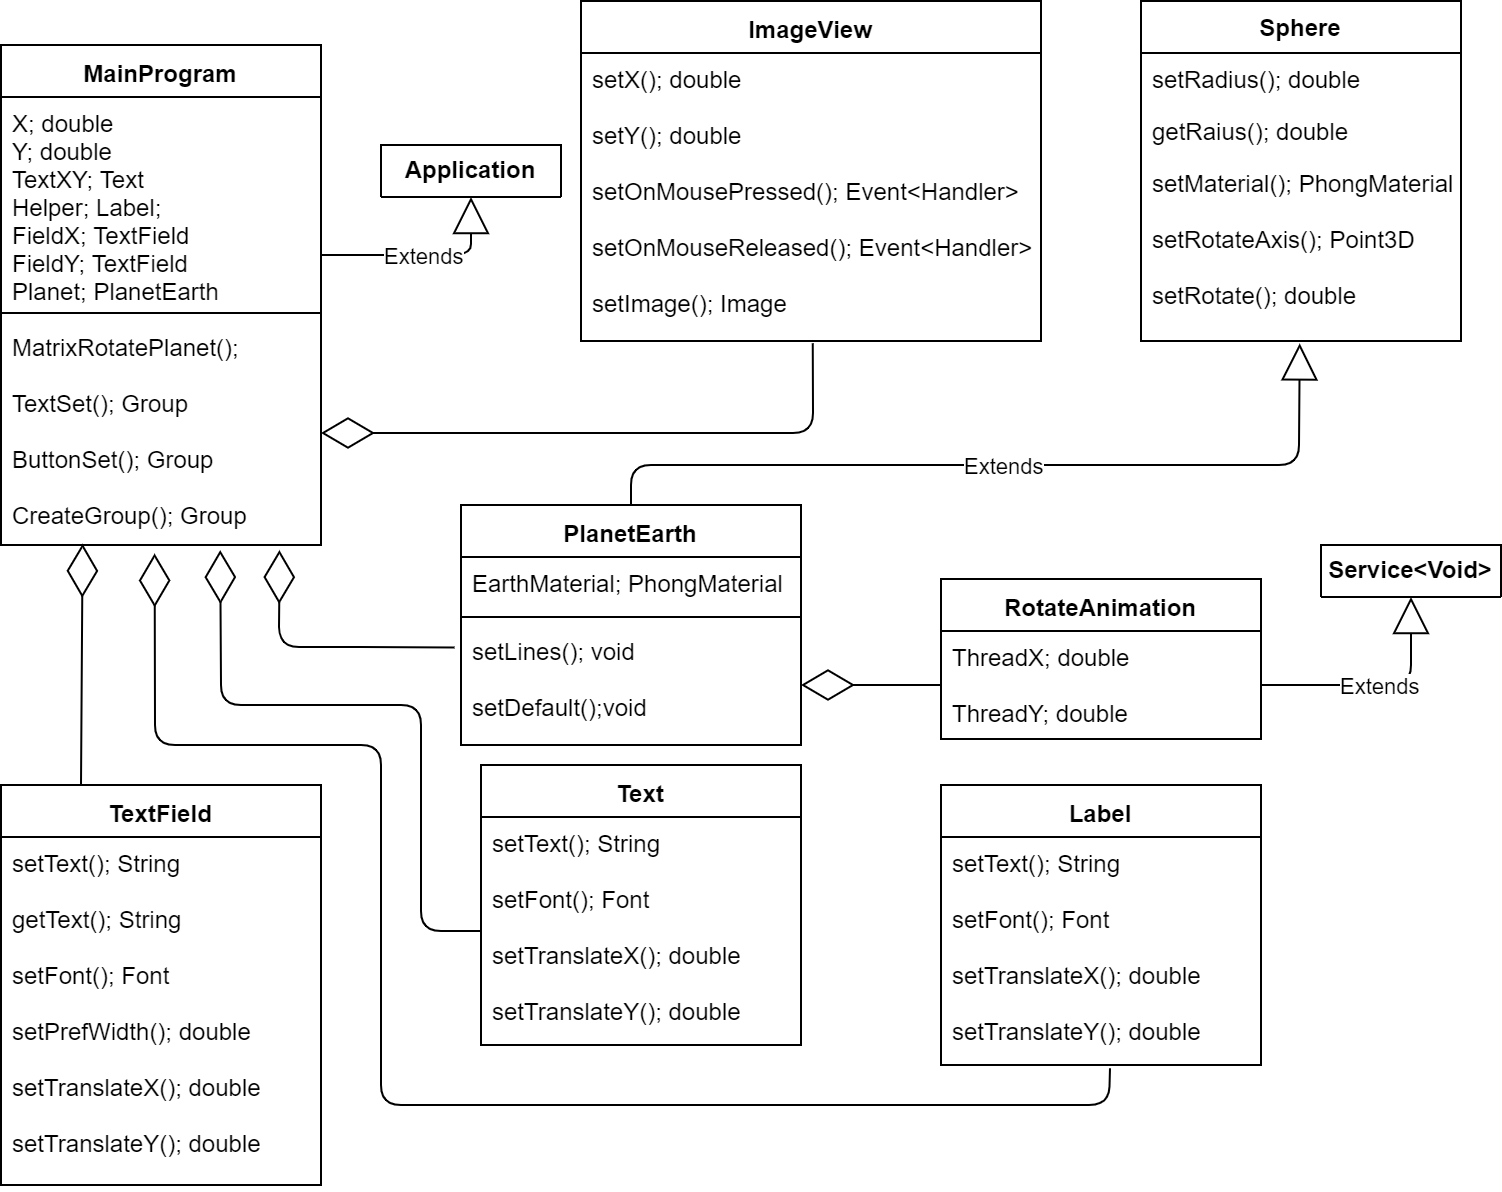

The diagram above was exported from draw.io. Its source (the exported page's mxGraphModel, read from the mxfile embedded in the PNG):
<mxGraphModel dx="1038" dy="531" grid="1" gridSize="10" guides="1" tooltips="1" connect="1" arrows="1" fold="1" page="1" pageScale="1" pageWidth="827" pageHeight="1169" math="0" shadow="0">
  <root>
    <mxCell id="0" />
    <mxCell id="1" parent="0" />
    <mxCell id="gwcLNiOGNvJbn6Li3570-8" value="Sphere" style="swimlane;fontStyle=1;childLayout=stackLayout;horizontal=1;startSize=26;fillColor=none;horizontalStack=0;resizeParent=1;resizeParentMax=0;resizeLast=0;collapsible=1;marginBottom=0;" parent="1" vertex="1">
      <mxGeometry x="600" y="78" width="160" height="170" as="geometry" />
    </mxCell>
    <mxCell id="gwcLNiOGNvJbn6Li3570-9" value="setRadius(); double" style="text;strokeColor=none;fillColor=none;align=left;verticalAlign=top;spacingLeft=4;spacingRight=4;overflow=hidden;rotatable=0;points=[[0,0.5],[1,0.5]];portConstraint=eastwest;" parent="gwcLNiOGNvJbn6Li3570-8" vertex="1">
      <mxGeometry y="26" width="160" height="26" as="geometry" />
    </mxCell>
    <mxCell id="gwcLNiOGNvJbn6Li3570-10" value="getRaius(); double" style="text;strokeColor=none;fillColor=none;align=left;verticalAlign=top;spacingLeft=4;spacingRight=4;overflow=hidden;rotatable=0;points=[[0,0.5],[1,0.5]];portConstraint=eastwest;" parent="gwcLNiOGNvJbn6Li3570-8" vertex="1">
      <mxGeometry y="52" width="160" height="26" as="geometry" />
    </mxCell>
    <mxCell id="gwcLNiOGNvJbn6Li3570-11" value="setMaterial(); PhongMaterial&#10;&#10;setRotateAxis(); Point3D&#10;&#10;setRotate(); double&#10;" style="text;strokeColor=none;fillColor=none;align=left;verticalAlign=top;spacingLeft=4;spacingRight=4;overflow=hidden;rotatable=0;points=[[0,0.5],[1,0.5]];portConstraint=eastwest;" parent="gwcLNiOGNvJbn6Li3570-8" vertex="1">
      <mxGeometry y="78" width="160" height="92" as="geometry" />
    </mxCell>
    <mxCell id="gwcLNiOGNvJbn6Li3570-12" value="PlanetEarth" style="swimlane;fontStyle=1;align=center;verticalAlign=top;childLayout=stackLayout;horizontal=1;startSize=26;horizontalStack=0;resizeParent=1;resizeParentMax=0;resizeLast=0;collapsible=1;marginBottom=0;" parent="1" vertex="1">
      <mxGeometry x="260" y="330" width="170" height="120" as="geometry" />
    </mxCell>
    <mxCell id="gwcLNiOGNvJbn6Li3570-13" value="EarthMaterial; PhongMaterial" style="text;strokeColor=none;fillColor=none;align=left;verticalAlign=top;spacingLeft=4;spacingRight=4;overflow=hidden;rotatable=0;points=[[0,0.5],[1,0.5]];portConstraint=eastwest;" parent="gwcLNiOGNvJbn6Li3570-12" vertex="1">
      <mxGeometry y="26" width="170" height="26" as="geometry" />
    </mxCell>
    <mxCell id="gwcLNiOGNvJbn6Li3570-14" value="" style="line;strokeWidth=1;fillColor=none;align=left;verticalAlign=middle;spacingTop=-1;spacingLeft=3;spacingRight=3;rotatable=0;labelPosition=right;points=[];portConstraint=eastwest;" parent="gwcLNiOGNvJbn6Li3570-12" vertex="1">
      <mxGeometry y="52" width="170" height="8" as="geometry" />
    </mxCell>
    <mxCell id="gwcLNiOGNvJbn6Li3570-15" value="setLines(); void&#10;&#10;setDefault();void" style="text;strokeColor=none;fillColor=none;align=left;verticalAlign=top;spacingLeft=4;spacingRight=4;overflow=hidden;rotatable=0;points=[[0,0.5],[1,0.5]];portConstraint=eastwest;" parent="gwcLNiOGNvJbn6Li3570-12" vertex="1">
      <mxGeometry y="60" width="170" height="60" as="geometry" />
    </mxCell>
    <mxCell id="gwcLNiOGNvJbn6Li3570-20" value="RotateAnimation" style="swimlane;fontStyle=1;align=center;verticalAlign=top;childLayout=stackLayout;horizontal=1;startSize=26;horizontalStack=0;resizeParent=1;resizeParentMax=0;resizeLast=0;collapsible=1;marginBottom=0;" parent="1" vertex="1">
      <mxGeometry x="500" y="367" width="160" height="80" as="geometry" />
    </mxCell>
    <mxCell id="gwcLNiOGNvJbn6Li3570-21" value="ThreadX; double&#10;&#10;ThreadY; double" style="text;strokeColor=none;fillColor=none;align=left;verticalAlign=top;spacingLeft=4;spacingRight=4;overflow=hidden;rotatable=0;points=[[0,0.5],[1,0.5]];portConstraint=eastwest;" parent="gwcLNiOGNvJbn6Li3570-20" vertex="1">
      <mxGeometry y="26" width="160" height="54" as="geometry" />
    </mxCell>
    <mxCell id="gwcLNiOGNvJbn6Li3570-32" value="MainProgram" style="swimlane;fontStyle=1;align=center;verticalAlign=top;childLayout=stackLayout;horizontal=1;startSize=26;horizontalStack=0;resizeParent=1;resizeParentMax=0;resizeLast=0;collapsible=1;marginBottom=0;" parent="1" vertex="1">
      <mxGeometry x="30" y="100" width="160" height="250" as="geometry" />
    </mxCell>
    <mxCell id="gwcLNiOGNvJbn6Li3570-33" value="X; double&#10;Y; double&#10;TextXY; Text&#10;Helper; Label;&#10;FieldX; TextField &#10;FieldY; TextField &#10;Planet; PlanetEarth" style="text;strokeColor=none;fillColor=none;align=left;verticalAlign=top;spacingLeft=4;spacingRight=4;overflow=hidden;rotatable=0;points=[[0,0.5],[1,0.5]];portConstraint=eastwest;" parent="gwcLNiOGNvJbn6Li3570-32" vertex="1">
      <mxGeometry y="26" width="160" height="104" as="geometry" />
    </mxCell>
    <mxCell id="gwcLNiOGNvJbn6Li3570-34" value="" style="line;strokeWidth=1;fillColor=none;align=left;verticalAlign=middle;spacingTop=-1;spacingLeft=3;spacingRight=3;rotatable=0;labelPosition=right;points=[];portConstraint=eastwest;" parent="gwcLNiOGNvJbn6Li3570-32" vertex="1">
      <mxGeometry y="130" width="160" height="8" as="geometry" />
    </mxCell>
    <mxCell id="gwcLNiOGNvJbn6Li3570-35" value="MatrixRotatePlanet();&#10;&#10;TextSet(); Group&#10;&#10;ButtonSet(); Group&#10;&#10;CreateGroup(); Group&#10;" style="text;strokeColor=none;fillColor=none;align=left;verticalAlign=top;spacingLeft=4;spacingRight=4;overflow=hidden;rotatable=0;points=[[0,0.5],[1,0.5]];portConstraint=eastwest;" parent="gwcLNiOGNvJbn6Li3570-32" vertex="1">
      <mxGeometry y="138" width="160" height="112" as="geometry" />
    </mxCell>
    <mxCell id="gwcLNiOGNvJbn6Li3570-36" value="Extends" style="endArrow=block;endSize=16;endFill=0;html=1;exitX=0.5;exitY=0;exitDx=0;exitDy=0;entryX=0.496;entryY=1.013;entryDx=0;entryDy=0;entryPerimeter=0;" parent="1" source="gwcLNiOGNvJbn6Li3570-12" target="gwcLNiOGNvJbn6Li3570-11" edge="1">
      <mxGeometry width="160" relative="1" as="geometry">
        <mxPoint x="10" y="720" as="sourcePoint" />
        <mxPoint x="340" y="430" as="targetPoint" />
        <Array as="points">
          <mxPoint x="345" y="310" />
          <mxPoint x="679" y="310" />
        </Array>
      </mxGeometry>
    </mxCell>
    <mxCell id="gwcLNiOGNvJbn6Li3570-37" value="" style="endArrow=diamondThin;endFill=0;endSize=24;html=1;exitX=0;exitY=0.5;exitDx=0;exitDy=0;entryX=1;entryY=0.5;entryDx=0;entryDy=0;" parent="1" source="gwcLNiOGNvJbn6Li3570-21" target="gwcLNiOGNvJbn6Li3570-15" edge="1">
      <mxGeometry width="160" relative="1" as="geometry">
        <mxPoint x="60" y="730" as="sourcePoint" />
        <mxPoint x="470" y="422" as="targetPoint" />
      </mxGeometry>
    </mxCell>
    <mxCell id="gwcLNiOGNvJbn6Li3570-38" value="" style="endArrow=diamondThin;endFill=0;endSize=24;html=1;entryX=0.87;entryY=1.023;entryDx=0;entryDy=0;entryPerimeter=0;exitX=-0.019;exitY=0.187;exitDx=0;exitDy=0;exitPerimeter=0;" parent="1" source="gwcLNiOGNvJbn6Li3570-15" target="gwcLNiOGNvJbn6Li3570-35" edge="1">
      <mxGeometry width="160" relative="1" as="geometry">
        <mxPoint x="110" y="540" as="sourcePoint" />
        <mxPoint x="240" y="540" as="targetPoint" />
        <Array as="points">
          <mxPoint x="200" y="401" />
          <mxPoint x="169" y="401" />
        </Array>
      </mxGeometry>
    </mxCell>
    <mxCell id="gwcLNiOGNvJbn6Li3570-39" value="ImageView" style="swimlane;fontStyle=1;align=center;verticalAlign=top;childLayout=stackLayout;horizontal=1;startSize=26;horizontalStack=0;resizeParent=1;resizeParentMax=0;resizeLast=0;collapsible=1;marginBottom=0;" parent="1" vertex="1">
      <mxGeometry x="320" y="78" width="230" height="170" as="geometry" />
    </mxCell>
    <mxCell id="gwcLNiOGNvJbn6Li3570-42" value="setX(); double&#10;&#10;setY(); double&#10;&#10;setOnMousePressed(); Event&lt;Handler&gt;&#10;&#10;setOnMouseReleased(); Event&lt;Handler&gt;&#10;&#10;setImage(); Image" style="text;strokeColor=none;fillColor=none;align=left;verticalAlign=top;spacingLeft=4;spacingRight=4;overflow=hidden;rotatable=0;points=[[0,0.5],[1,0.5]];portConstraint=eastwest;" parent="gwcLNiOGNvJbn6Li3570-39" vertex="1">
      <mxGeometry y="26" width="230" height="144" as="geometry" />
    </mxCell>
    <mxCell id="gwcLNiOGNvJbn6Li3570-43" value="" style="endArrow=diamondThin;endFill=0;endSize=24;html=1;entryX=1;entryY=0.5;entryDx=0;entryDy=0;exitX=0.504;exitY=1.008;exitDx=0;exitDy=0;exitPerimeter=0;" parent="1" source="gwcLNiOGNvJbn6Li3570-42" target="gwcLNiOGNvJbn6Li3570-35" edge="1">
      <mxGeometry width="160" relative="1" as="geometry">
        <mxPoint x="357.09" y="436.85" as="sourcePoint" />
        <mxPoint x="230.00000000000006" y="379.99799999999993" as="targetPoint" />
        <Array as="points">
          <mxPoint x="436" y="294" />
          <mxPoint x="220" y="294" />
        </Array>
      </mxGeometry>
    </mxCell>
    <mxCell id="gwcLNiOGNvJbn6Li3570-44" value="Label" style="swimlane;fontStyle=1;align=center;verticalAlign=top;childLayout=stackLayout;horizontal=1;startSize=26;horizontalStack=0;resizeParent=1;resizeParentMax=0;resizeLast=0;collapsible=1;marginBottom=0;" parent="1" vertex="1">
      <mxGeometry x="500" y="470" width="160" height="140" as="geometry" />
    </mxCell>
    <mxCell id="gwcLNiOGNvJbn6Li3570-47" value="setText(); String&#10;&#10;setFont(); Font&#10;&#10;setTranslateX(); double&#10;&#10;setTranslateY(); double&#10;&#10;" style="text;strokeColor=none;fillColor=none;align=left;verticalAlign=top;spacingLeft=4;spacingRight=4;overflow=hidden;rotatable=0;points=[[0,0.5],[1,0.5]];portConstraint=eastwest;" parent="gwcLNiOGNvJbn6Li3570-44" vertex="1">
      <mxGeometry y="26" width="160" height="114" as="geometry" />
    </mxCell>
    <mxCell id="gwcLNiOGNvJbn6Li3570-51" value="Text" style="swimlane;fontStyle=1;align=center;verticalAlign=top;childLayout=stackLayout;horizontal=1;startSize=26;horizontalStack=0;resizeParent=1;resizeParentMax=0;resizeLast=0;collapsible=1;marginBottom=0;" parent="1" vertex="1">
      <mxGeometry x="270" y="460" width="160" height="140" as="geometry" />
    </mxCell>
    <mxCell id="gwcLNiOGNvJbn6Li3570-52" value="setText(); String&#10;&#10;setFont(); Font&#10;&#10;setTranslateX(); double&#10;&#10;setTranslateY(); double&#10;&#10;" style="text;strokeColor=none;fillColor=none;align=left;verticalAlign=top;spacingLeft=4;spacingRight=4;overflow=hidden;rotatable=0;points=[[0,0.5],[1,0.5]];portConstraint=eastwest;" parent="gwcLNiOGNvJbn6Li3570-51" vertex="1">
      <mxGeometry y="26" width="160" height="114" as="geometry" />
    </mxCell>
    <mxCell id="gwcLNiOGNvJbn6Li3570-53" value="TextField" style="swimlane;fontStyle=1;align=center;verticalAlign=top;childLayout=stackLayout;horizontal=1;startSize=26;horizontalStack=0;resizeParent=1;resizeParentMax=0;resizeLast=0;collapsible=1;marginBottom=0;" parent="1" vertex="1">
      <mxGeometry x="30" y="470" width="160" height="200" as="geometry" />
    </mxCell>
    <mxCell id="gwcLNiOGNvJbn6Li3570-54" value="setText(); String&#10;&#10;getText(); String&#10;&#10;setFont(); Font&#10;&#10;setPrefWidth(); double&#10;&#10;setTranslateX(); double&#10;&#10;setTranslateY(); double&#10;&#10;" style="text;strokeColor=none;fillColor=none;align=left;verticalAlign=top;spacingLeft=4;spacingRight=4;overflow=hidden;rotatable=0;points=[[0,0.5],[1,0.5]];portConstraint=eastwest;" parent="gwcLNiOGNvJbn6Li3570-53" vertex="1">
      <mxGeometry y="26" width="160" height="174" as="geometry" />
    </mxCell>
    <mxCell id="gwcLNiOGNvJbn6Li3570-57" value="" style="endArrow=diamondThin;endFill=0;endSize=24;html=1;entryX=0.685;entryY=1.023;entryDx=0;entryDy=0;entryPerimeter=0;exitX=0;exitY=0.5;exitDx=0;exitDy=0;" parent="1" source="gwcLNiOGNvJbn6Li3570-52" target="gwcLNiOGNvJbn6Li3570-35" edge="1">
      <mxGeometry width="160" relative="1" as="geometry">
        <mxPoint x="60" y="560" as="sourcePoint" />
        <mxPoint x="220" y="560" as="targetPoint" />
        <Array as="points">
          <mxPoint x="240" y="543" />
          <mxPoint x="240" y="430" />
          <mxPoint x="140" y="430" />
        </Array>
      </mxGeometry>
    </mxCell>
    <mxCell id="gwcLNiOGNvJbn6Li3570-58" value="" style="endArrow=diamondThin;endFill=0;endSize=24;html=1;entryX=0.48;entryY=1.038;entryDx=0;entryDy=0;entryPerimeter=0;exitX=0.528;exitY=1.014;exitDx=0;exitDy=0;exitPerimeter=0;" parent="1" source="gwcLNiOGNvJbn6Li3570-47" target="gwcLNiOGNvJbn6Li3570-35" edge="1">
      <mxGeometry width="160" relative="1" as="geometry">
        <mxPoint x="510" y="810" as="sourcePoint" />
        <mxPoint x="160" y="850" as="targetPoint" />
        <Array as="points">
          <mxPoint x="584" y="630" />
          <mxPoint x="220" y="630" />
          <mxPoint x="220" y="450" />
          <mxPoint x="107" y="450" />
        </Array>
      </mxGeometry>
    </mxCell>
    <mxCell id="gwcLNiOGNvJbn6Li3570-59" value="Service&lt;Void&gt;" style="swimlane;fontStyle=1;childLayout=stackLayout;horizontal=1;startSize=26;fillColor=none;horizontalStack=0;resizeParent=1;resizeParentMax=0;resizeLast=0;collapsible=1;marginBottom=0;" parent="1" vertex="1" collapsed="1">
      <mxGeometry x="690" y="350" width="90" height="26" as="geometry">
        <mxRectangle x="690" y="250" width="103.53" height="170" as="alternateBounds" />
      </mxGeometry>
    </mxCell>
    <mxCell id="gwcLNiOGNvJbn6Li3570-60" value="setRadius(); double" style="text;strokeColor=none;fillColor=none;align=left;verticalAlign=top;spacingLeft=4;spacingRight=4;overflow=hidden;rotatable=0;points=[[0,0.5],[1,0.5]];portConstraint=eastwest;" parent="gwcLNiOGNvJbn6Li3570-59" vertex="1">
      <mxGeometry y="26" width="90" height="26" as="geometry" />
    </mxCell>
    <mxCell id="gwcLNiOGNvJbn6Li3570-61" value="getRaius(); double" style="text;strokeColor=none;fillColor=none;align=left;verticalAlign=top;spacingLeft=4;spacingRight=4;overflow=hidden;rotatable=0;points=[[0,0.5],[1,0.5]];portConstraint=eastwest;" parent="gwcLNiOGNvJbn6Li3570-59" vertex="1">
      <mxGeometry y="52" width="90" height="26" as="geometry" />
    </mxCell>
    <mxCell id="gwcLNiOGNvJbn6Li3570-62" value="setMaterial(); PhongMaterial&#10;&#10;setRotateAxis(); Point3D&#10;&#10;setRotate(); double&#10;" style="text;strokeColor=none;fillColor=none;align=left;verticalAlign=top;spacingLeft=4;spacingRight=4;overflow=hidden;rotatable=0;points=[[0,0.5],[1,0.5]];portConstraint=eastwest;" parent="gwcLNiOGNvJbn6Li3570-59" vertex="1">
      <mxGeometry y="78" width="90" height="92" as="geometry" />
    </mxCell>
    <mxCell id="gwcLNiOGNvJbn6Li3570-63" value="Extends" style="endArrow=block;endSize=16;endFill=0;html=1;exitX=1;exitY=0.5;exitDx=0;exitDy=0;entryX=0.5;entryY=1;entryDx=0;entryDy=0;" parent="1" source="gwcLNiOGNvJbn6Li3570-21" target="gwcLNiOGNvJbn6Li3570-59" edge="1">
      <mxGeometry width="160" relative="1" as="geometry">
        <mxPoint x="510" y="434.79999999999995" as="sourcePoint" />
        <mxPoint x="744.3599999999999" y="395.9960000000001" as="targetPoint" />
        <Array as="points">
          <mxPoint x="735" y="420" />
        </Array>
      </mxGeometry>
    </mxCell>
    <mxCell id="roMQA_Ohi7lKVx9I1Wv6-6" value="Application" style="swimlane;fontStyle=1;childLayout=stackLayout;horizontal=1;startSize=26;fillColor=none;horizontalStack=0;resizeParent=1;resizeParentMax=0;resizeLast=0;collapsible=1;marginBottom=0;" vertex="1" collapsed="1" parent="1">
      <mxGeometry x="220" y="150" width="90" height="26" as="geometry">
        <mxRectangle x="690" y="250" width="103.53" height="170" as="alternateBounds" />
      </mxGeometry>
    </mxCell>
    <mxCell id="roMQA_Ohi7lKVx9I1Wv6-7" value="setRadius(); double" style="text;strokeColor=none;fillColor=none;align=left;verticalAlign=top;spacingLeft=4;spacingRight=4;overflow=hidden;rotatable=0;points=[[0,0.5],[1,0.5]];portConstraint=eastwest;" vertex="1" parent="roMQA_Ohi7lKVx9I1Wv6-6">
      <mxGeometry y="26" width="90" height="26" as="geometry" />
    </mxCell>
    <mxCell id="roMQA_Ohi7lKVx9I1Wv6-8" value="getRaius(); double" style="text;strokeColor=none;fillColor=none;align=left;verticalAlign=top;spacingLeft=4;spacingRight=4;overflow=hidden;rotatable=0;points=[[0,0.5],[1,0.5]];portConstraint=eastwest;" vertex="1" parent="roMQA_Ohi7lKVx9I1Wv6-6">
      <mxGeometry y="52" width="90" height="26" as="geometry" />
    </mxCell>
    <mxCell id="roMQA_Ohi7lKVx9I1Wv6-9" value="setMaterial(); PhongMaterial&#10;&#10;setRotateAxis(); Point3D&#10;&#10;setRotate(); double&#10;" style="text;strokeColor=none;fillColor=none;align=left;verticalAlign=top;spacingLeft=4;spacingRight=4;overflow=hidden;rotatable=0;points=[[0,0.5],[1,0.5]];portConstraint=eastwest;" vertex="1" parent="roMQA_Ohi7lKVx9I1Wv6-6">
      <mxGeometry y="78" width="90" height="92" as="geometry" />
    </mxCell>
    <mxCell id="roMQA_Ohi7lKVx9I1Wv6-10" value="Extends" style="endArrow=block;endSize=16;endFill=0;html=1;entryX=0.5;entryY=1;entryDx=0;entryDy=0;" edge="1" parent="1" target="roMQA_Ohi7lKVx9I1Wv6-6">
      <mxGeometry width="160" relative="1" as="geometry">
        <mxPoint x="190" y="205" as="sourcePoint" />
        <mxPoint x="274.3599999999999" y="175.9960000000001" as="targetPoint" />
        <Array as="points">
          <mxPoint x="265" y="205" />
        </Array>
      </mxGeometry>
    </mxCell>
    <mxCell id="roMQA_Ohi7lKVx9I1Wv6-12" value="" style="endArrow=diamondThin;endFill=0;endSize=24;html=1;exitX=0.25;exitY=0;exitDx=0;exitDy=0;entryX=0.255;entryY=0.995;entryDx=0;entryDy=0;entryPerimeter=0;" edge="1" parent="1" source="gwcLNiOGNvJbn6Li3570-53" target="gwcLNiOGNvJbn6Li3570-35">
      <mxGeometry width="160" relative="1" as="geometry">
        <mxPoint x="30" y="690" as="sourcePoint" />
        <mxPoint x="68" y="390" as="targetPoint" />
      </mxGeometry>
    </mxCell>
  </root>
</mxGraphModel>